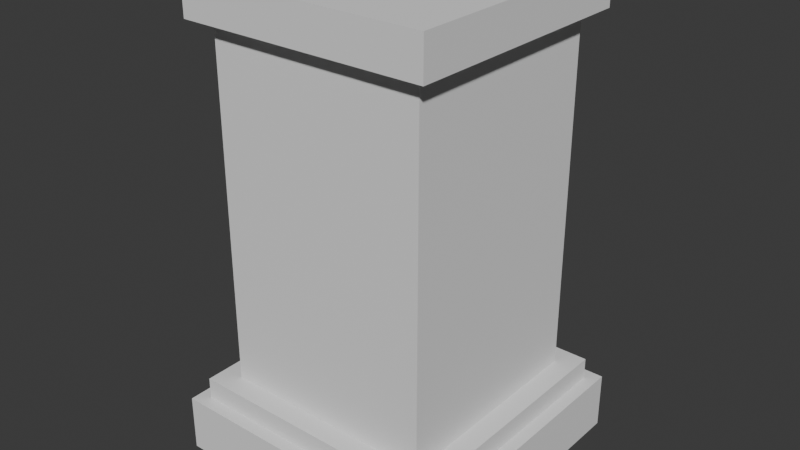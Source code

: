 # Source: pedestal.blend  (saved by Blender 4.4.30; exported with 4.5.12 LTS)
import bpy
from mathutils import Matrix  # noqa: F401  (used for matrix-valued properties, if any)

bpy.ops.wm.read_factory_settings(use_empty=True)
scene = bpy.context.scene
scene.name = 'Scene'

# ---- collections
col_collection = bpy.data.collections.new('Collection'); scene.collection.children.link(col_collection)

# ---- world
world_world = bpy.data.worlds.new('World'); scene.world = world_world
world_world.use_nodes = True; world_world.node_tree.nodes.clear()
_N = world_world.node_tree.nodes; _L = world_world.node_tree.links
n0 = _N.new('ShaderNodeOutputWorld'); n0.name = 'World Output'; n0.location = (300, 300)
n1 = _N.new('ShaderNodeBackground'); n1.name = 'Background'; n1.location = (10, 300)
n1.inputs[0].default_value = (0.05088, 0.05088, 0.05088, 1.0)
_L.new(n1.outputs[0], n0.inputs[0])
n0.is_active_output = True
world_world.color = (0.05088, 0.05088, 0.05088)
world_world.sun_shadow_jitter_overblur = 0.0

# ---- meshes
me_cube_001 = bpy.data.meshes.new('Cube.001')
me_cube_001.from_pydata([(-0.3641, -0.3641, 0.2656), (-0.3641, 0.3641, 0.2656), (0.3641, 0.3641, 0.2656), (0.3641, -0.3641, 0.2656), (-0.4369, 0.4369, 0.2656), (0.4369, 0.4369, 0.2656), (0.4369, -0.4369, 0.2656), (-0.4369, -0.4369, 0.2656), (-0.4369, 0.4369, 0.1919), (0.4369, 0.4369, 0.1919), (0.4369, -0.4369, 0.1919), (-0.4369, -0.4369, 0.1919), (-0.4806, 0.4806, 0.0), (-0.4806, -0.4806, 0.0), (-0.4806, 0.4806, 0.1919), (0.4806, 0.4806, 0.0), (0.4806, 0.4806, 0.1919), (0.4806, -0.4806, 0.0), (0.4806, -0.4806, 0.1919), (-0.4806, -0.4806, 0.1919), (-0.3641, -0.3641, 1.457), (-0.3641, 0.3641, 1.457), (0.3641, 0.3641, 1.457), (0.3641, -0.3641, 1.457), (-0.4205, -0.4205, 1.457), (-0.4205, -0.4205, 1.589), (-0.4205, 0.4205, 1.589), (0.4205, 0.4205, 1.589), (0.4205, -0.4205, 1.589), (-0.4205, 0.4205, 1.457), (0.4205, 0.4205, 1.457), (0.4205, -0.4205, 1.457)], [], [(26, 25, 28, 27), (23, 22, 30, 31), (21, 20, 24, 29), (20, 23, 31, 24), (3, 0, 7, 6), (1, 2, 5, 4), (10, 6, 7, 11), (9, 5, 6, 10), (8, 4, 5, 9), (11, 7, 4, 8), (0, 1, 4, 7), (2, 3, 6, 5), (13, 12, 15, 17), (8, 9, 16, 14), (10, 11, 19, 18), (13, 19, 14, 12), (12, 14, 16, 15), (15, 16, 18, 17), (17, 18, 19, 13), (9, 10, 18, 16), (11, 8, 14, 19), (3, 23, 20, 0), (2, 22, 23, 3), (1, 21, 22, 2), (0, 20, 21, 1), (24, 25, 26, 29), (29, 26, 27, 30), (30, 27, 28, 31), (31, 28, 25, 24), (22, 21, 29, 30)])
_uv = me_cube_001.uv_layers.new(name='UVMap')
_uv.uv.foreach_set('vector', [0.875, 0.5, 0.875, 0.75, 0.625, 0.75, 0.625, 0.5, 0.6042, 0.75, 0.6042, 0.5, 0.6042, 0.5, 0.6042, 0.75, 0.6042, 0.25, 0.6042, 0.0, 0.6042, 0.0, 0.6042, 0.25, 0.6042, 1.0, 0.6042, 0.75, 0.6042, 0.75, 0.6042, 1.0, 0.4168, 0.75, 0.4168, 1.0, 0.4168, 1.0, 0.4168, 0.75, 0.4168, 0.25, 0.4168, 0.5, 0.4168, 0.5, 0.4168, 0.25, 0.4052, 0.75, 0.4168, 0.75, 0.4168, 1.0, 0.4052, 1.0, 0.4052, 0.5, 0.4168, 0.5, 0.4168, 0.75, 0.4052, 0.75, 0.4052, 0.25, 0.4168, 0.25, 0.4168, 0.5, 0.4052, 0.5, 0.4052, 0.0, 0.4168, 0.0, 0.4168, 0.25, 0.4052, 0.25, 0.4168, 0.0, 0.4168, 0.25, 0.4168, 0.25, 0.4168, 0.0, 0.4168, 0.5, 0.4168, 0.75, 0.4168, 0.75, 0.4168, 0.5, 0.125, 0.75, 0.125, 0.5, 0.375, 0.5, 0.375, 0.75, 0.4052, 0.25, 0.4052, 0.5, 0.4052, 0.5, 0.4052, 0.25, 0.4052, 0.75, 0.4052, 1.0, 0.4052, 1.0, 0.4052, 0.75, 0.375, 0.0, 0.4052, 0.0, 0.4052, 0.25, 0.375, 0.25, 0.375, 0.25, 0.4052, 0.25, 0.4052, 0.5, 0.375, 0.5, 0.375, 0.5, 0.4052, 0.5, 0.4052, 0.75, 0.375, 0.75, 0.375, 0.75, 0.4052, 0.75, 0.4052, 1.0, 0.375, 1.0, 0.4052, 0.5, 0.4052, 0.75, 0.4052, 0.75, 0.4052, 0.5, 0.4052, 0.0, 0.4052, 0.25, 0.4052, 0.25, 0.4052, 0.0, 0.4168, 0.75, 0.6042, 0.75, 0.6042, 1.0, 0.4168, 1.0, 0.4168, 0.5, 0.6042, 0.5, 0.6042, 0.75, 0.4168, 0.75, 0.4168, 0.25, 0.6042, 0.25, 0.6042, 0.5, 0.4168, 0.5, 0.4168, 0.0, 0.6042, 0.0, 0.6042, 0.25, 0.4168, 0.25, 0.6042, 0.0, 0.625, 0.0, 0.625, 0.25, 0.6042, 0.25, 0.6042, 0.25, 0.625, 0.25, 0.625, 0.5, 0.6042, 0.5, 0.6042, 0.5, 0.625, 0.5, 0.625, 0.75, 0.6042, 0.75, 0.6042, 0.75, 0.625, 0.75, 0.625, 1.0, 0.6042, 1.0, 0.6042, 0.5, 0.6042, 0.25, 0.6042, 0.25, 0.6042, 0.5])
me_cube_001.update()

# ---- objects
ob_cube = bpy.data.objects.new('Cube', me_cube_001)

# ---- transforms, parenting, visibility, modifiers, constraints
ob_cube.location = (0.0, 0.0, -0.3641)

# ---- collection membership
col_collection.objects.link(ob_cube)

# ---- scene / render settings (as saved in the file)
scene.frame_start = 1; scene.frame_end = 250; scene.frame_set(1)
scene.render.engine = 'BLENDER_EEVEE_NEXT'
bpy.context.view_layer.update()

# ---- added for rendering (the .blend has no active camera and no usable light): camera, sun
cam_auto = bpy.data.cameras.new('AutoCamera')
cam_auto.lens = 50.0
cam_auto.sensor_width = 36.0
cam_auto.clip_end = 1000.0
ob_auto_camera = bpy.data.objects.new('AutoCamera', cam_auto)
scene.collection.objects.link(ob_auto_camera)
ob_auto_camera.location = (1.93455, -2.32146, 1.97796)
ob_auto_camera.rotation_euler = (1.09748, -7.21219e-08, 0.694738)
scene.camera = ob_auto_camera
light_auto_sun = bpy.data.lights.new('AutoSun', 'SUN')
light_auto_sun.energy = 3.0
light_auto_sun.angle = 0.0523599
ob_auto_sun = bpy.data.objects.new('AutoSun', light_auto_sun)
scene.collection.objects.link(ob_auto_sun)
ob_auto_sun.rotation_euler = (0.872665, 0.174533, 0.523599)
bpy.context.view_layer.update()
